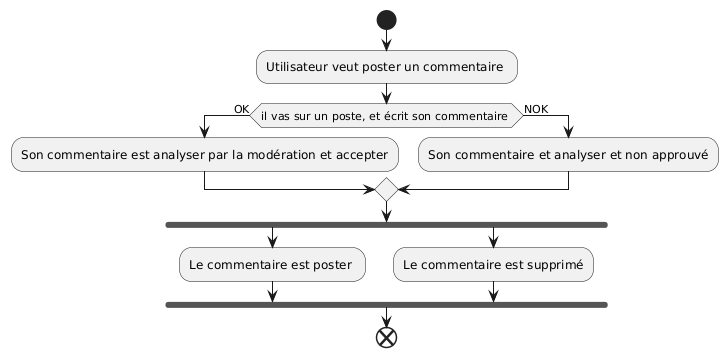

The diagram above was rendered by PlantUML. Its source (embedded in the PNG):
@startuml
Start
:Utilisateur veut poster un commentaire ;
if (il vas sur un poste, et écrit son commentaire ) then (OK)
:Son commentaire est analyser par la modération et accepter;
else (NOK)
:Son commentaire et analyser et non approuvé;
endif
fork
:Le commentaire est poster ;
fork again
:Le commentaire est supprimé;
fork end
end
@enduml